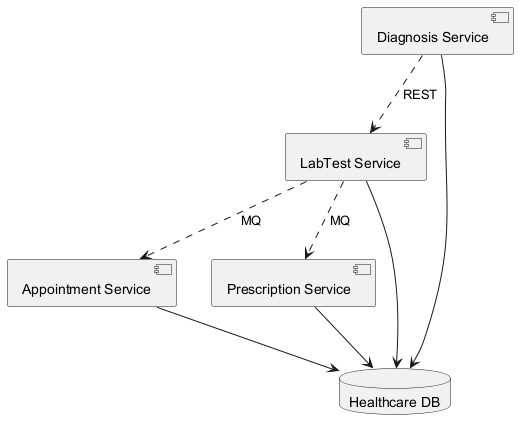

The diagram above was rendered by PlantUML. Its source (embedded in the PNG):
@startuml

component "Appointment Service" as C_AppointmentService
component "Prescription Service" as C_PrescriptionService
component "LabTest Service" as C_LabTestService
component "Diagnosis Service" as C_DiagnosisService
database "Healthcare DB" as DB_healthcare
C_AppointmentService --> DB_healthcare
C_PrescriptionService --> DB_healthcare
C_LabTestService --> DB_healthcare
C_DiagnosisService --> DB_healthcare
C_DiagnosisService ..> C_LabTestService : REST
C_LabTestService ..> C_PrescriptionService : MQ
C_LabTestService ..> C_AppointmentService : MQ
@enduml